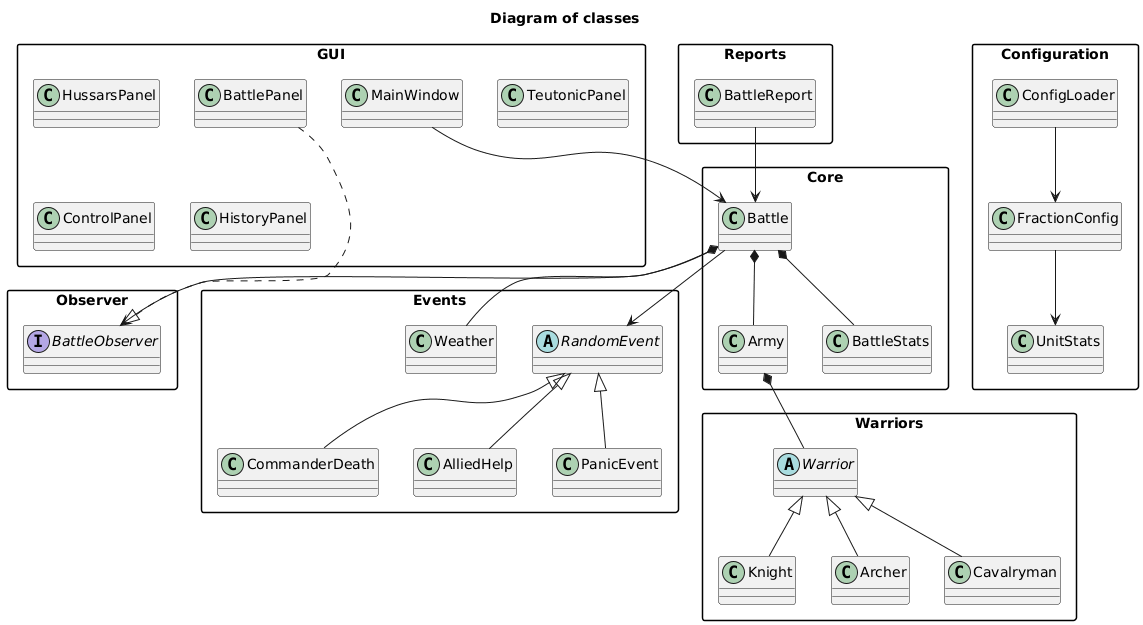

The diagram above was rendered by PlantUML. Its source (embedded in the PNG):
@startuml
title Diagram of classes

skinparam packageStyle rectangle
skinparam classAttributeIconSize 0

package "Core" {
class Battle
class Army
class BattleStats
}

package "Warriors" {
abstract class Warrior
class Knight
class Archer
class Cavalryman
}

package "Events" {
abstract class RandomEvent
class CommanderDeath
class AlliedHelp
class PanicEvent
class Weather
}

package "Observer" {
interface BattleObserver
}

package "GUI" {
class MainWindow
class BattlePanel
class HussarsPanel
class TeutonicPanel
class ControlPanel
class HistoryPanel
}

package "Configuration" {
class ConfigLoader
class FractionConfig
class UnitStats
}

package "Reports" {
class BattleReport
}

' Dziedziczenie jednostek
Warrior <|-- Knight
Warrior <|-- Archer
Warrior <|-- Cavalryman

' Dziedziczenie zdarzeń
RandomEvent <|-- CommanderDeath
RandomEvent <|-- AlliedHelp
RandomEvent <|-- PanicEvent

' Kompozycja
Battle *-- Army
Battle *-- BattleStats
Battle *-- Weather
Army *-- Warrior

' Zależności
Battle --> RandomEvent
Battle --> BattleObserver

BattleObserver <|.. BattlePanel

MainWindow --> Battle

ConfigLoader --> FractionConfig
FractionConfig --> UnitStats

BattleReport --> Battle
@enduml